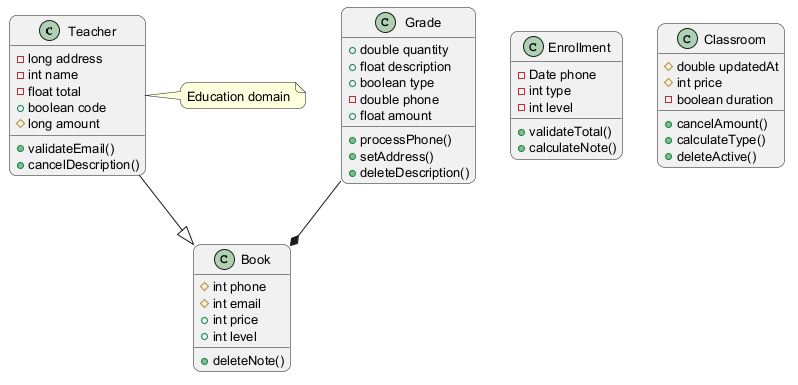

The diagram above was rendered by PlantUML. Its source (embedded in the PNG):
@startuml
skinparam backgroundColor #FFFFFF
skinparam roundCorner 15
skinparam defaultFontSize 13
class Teacher {
  -long address
  -int name
  -float total
  +boolean code
  #long amount
  +validateEmail()
  +cancelDescription()
}
class Grade {
  +double quantity
  +float description
  +boolean type
  -double phone
  +float amount
  +processPhone()
  +setAddress()
  +deleteDescription()
}
class Book {
  #int phone
  #int email
  +int price
  +int level
  +deleteNote()
}
class Enrollment {
  -Date phone
  -int type
  -int level
  +validateTotal()
  +calculateNote()
}
class Classroom {
  #double updatedAt
  #int price
  -boolean duration
  +cancelAmount()
  +calculateType()
  +deleteActive()
}
Grade --* Book
Teacher --|> Book
note right of Teacher : Education domain
@enduml